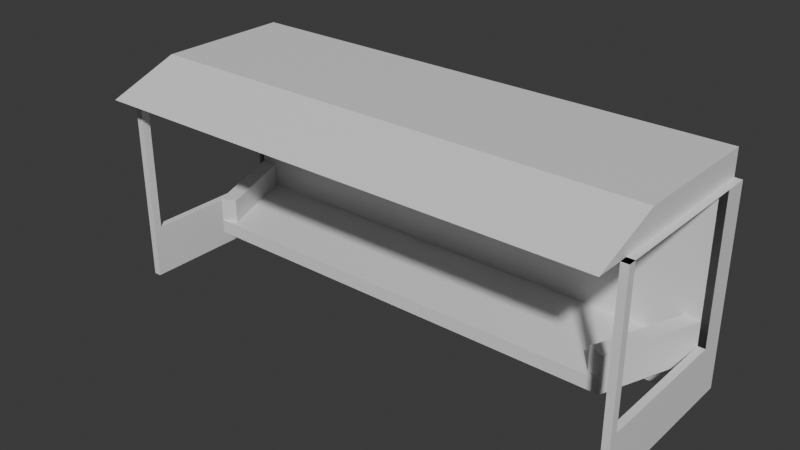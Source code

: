 # Source: BusShelter.blend  (saved by Blender 4.0.36; exported with 4.5.12 LTS)
import bpy
from mathutils import Matrix  # noqa: F401  (used for matrix-valued properties, if any)

bpy.ops.wm.read_factory_settings(use_empty=True)
scene = bpy.context.scene
scene.name = 'Scene'

# ---- collections
col_collection = bpy.data.collections.new('Collection'); scene.collection.children.link(col_collection)

# ---- materials (node trees are filled in below, after node groups)
mat_material = bpy.data.materials.new('Material')
mat_material.alpha_threshold = 0.0
mat_material.use_transparent_shadow = False
mat_material.roughness = 0.5
mat_material.line_color = (0.0, 0.0, 0.0, 1.0)

# ---- material node trees
mat_material.use_nodes = True; mat_material.node_tree.nodes.clear()
_N = mat_material.node_tree.nodes; _L = mat_material.node_tree.links
n0 = _N.new('ShaderNodeOutputMaterial'); n0.name = 'Material Output'; n0.location = (300, 300)
n1 = _N.new('ShaderNodeBsdfPrincipled'); n1.name = 'Principled BSDF'; n1.location = (10, 300)
n1.inputs[3].default_value = 1.45
_L.new(n1.outputs[0], n0.inputs[0])
n0.is_active_output = True

# ---- world
world_world = bpy.data.worlds.new('World'); scene.world = world_world
world_world.use_nodes = True; world_world.node_tree.nodes.clear()
_N = world_world.node_tree.nodes; _L = world_world.node_tree.links
n0 = _N.new('ShaderNodeOutputWorld'); n0.name = 'World Output'; n0.location = (300, 300)
n1 = _N.new('ShaderNodeBackground'); n1.name = 'Background'; n1.location = (10, 300)
n1.inputs[0].default_value = (0.05088, 0.05088, 0.05088, 1.0)
_L.new(n1.outputs[0], n0.inputs[0])
n0.is_active_output = True
world_world.color = (0.05088, 0.05088, 0.05088)
world_world.use_sun_shadow = False
world_world.sun_shadow_jitter_overblur = 0.0

# ---- meshes
me_cube = bpy.data.meshes.new('Cube')
me_cube.from_pydata([(5.602, 1.0, 3.895), (5.602, 1.0, -1.0), (5.602, 0.467, 3.895), (5.602, 0.467, -1.0), (0.0, 1.0, -1.0), (0.0, 0.467, 3.895), (0.0, 0.467, -1.0), (0.0, 1.0, 3.895), (5.602, 1.0, 3.325), (5.602, 0.467, 3.325), (0.0, 1.0, 3.325), (0.0, 0.467, 3.325), (5.602, -1.962, 3.895), (0.0, -1.962, 3.895), (5.602, -3.485, 3.325), (0.0, -3.485, 3.325), (5.602, 1.0, -0.1524), (5.602, 0.467, -0.1524), (0.0, 1.0, -0.1524), (0.0, 0.467, -0.1524), (5.602, 1.0, 0.142), (5.602, 0.467, 0.142), (0.0, 1.0, 0.142), (0.0, 0.467, 0.142), (4.805, -1.61, 0.142), (4.805, -1.61, -0.1524), (0.0, -1.61, 0.142), (0.0, -1.61, -0.1524), (5.602, 0.467, 0.6655), (4.805, -1.61, 0.6655), (5.602, 0.467, 0.6655), (4.805, -1.61, 0.6655), (5.277, 0.5917, 0.142), (4.48, -1.485, 0.142), (5.277, 0.5917, 0.6655), (4.48, -1.485, 0.6655), (5.761, 1.0, -0.1524), (5.761, 1.0, -1.0), (5.761, 0.467, -0.1524), (5.761, 0.467, -1.0), (5.761, 1.0, 3.325), (5.761, 0.467, 3.325), (5.761, 1.0, 0.142), (5.761, 0.467, 0.142), (5.602, -2.879, -0.1524), (5.602, -2.879, -1.0), (5.602, -2.879, 0.142), (5.761, -2.879, -0.1524), (5.602, -2.879, 3.325), (5.761, -2.879, -1.0), (5.761, -2.879, 0.142), (5.761, -2.879, 3.325), (5.602, -2.703, 3.325), (5.602, -2.703, 0.142), (5.761, -2.703, 3.325), (5.761, -2.703, 0.142)], [], [(4, 1, 3, 6), (8, 0, 2, 9), (10, 7, 0, 8), (5, 11, 15, 13), (0, 7, 5, 2), (10, 11, 5, 7), (22, 23, 11, 10), (21, 9, 11, 23), (22, 10, 8, 20), (16, 20, 42, 36), (14, 12, 13, 15), (9, 2, 12, 14), (2, 5, 13, 12), (11, 9, 14, 15), (8, 9, 41, 40), (4, 18, 16, 1), (3, 17, 19, 6), (4, 6, 19, 18), (41, 9, 48, 51), (18, 22, 20, 16), (17, 21, 24, 25), (18, 19, 23, 22), (25, 24, 26, 27), (19, 17, 25, 27), (23, 19, 27, 26), (21, 23, 26, 24), (24, 29, 35, 33), (28, 29, 31, 30), (32, 33, 35, 34), (29, 28, 34, 35), (21, 24, 33, 32), (28, 21, 32, 34), (21, 28, 30, 31, 29, 24), (42, 40, 41, 43), (37, 36, 38, 39), (36, 42, 43, 38), (17, 3, 45, 44), (1, 16, 36, 37), (39, 38, 47, 49), (3, 1, 37, 39), (20, 8, 40, 42), (44, 45, 49, 47), (50, 51, 54, 55), (46, 44, 47, 50), (48, 46, 53, 52), (52, 53, 55, 54), (21, 17, 44, 46), (3, 39, 49, 45), (38, 43, 50, 47), (51, 48, 52, 54), (46, 50, 55, 53), (46, 50, 43, 21), (46, 48, 51, 50)])
_uv = me_cube.uv_layers.new(name='UVMap')
_uv.uv.foreach_set('vector', [0.25, 0.5, 0.375, 0.5, 0.375, 0.75, 0.25, 0.75, 0.5959, 0.5, 0.625, 0.5, 0.625, 0.75, 0.5959, 0.75, 0.5959, 0.375, 0.625, 0.375, 0.625, 0.5, 0.5959, 0.5, 0.625, 0.875, 0.5813, 0.8604, 0.5813, 0.8604, 0.625, 0.875, 0.625, 0.5, 0.75, 0.5, 0.75, 0.75, 0.625, 0.75, 0.6917, 0.5, 0.5813, 0.8604, 0.625, 0.875, 0.75, 0.5, 0.3666, 0.5, 0.3375, 0.7792, 0.5813, 0.8604, 0.6917, 0.5, 0.4333, 0.75, 0.5959, 0.75, 0.5959, 0.875, 0.4333, 0.875, 0.4333, 0.375, 0.5959, 0.375, 0.5959, 0.5, 0.4333, 0.5, 0.4183, 0.5, 0.4333, 0.5, 0.4333, 0.5, 0.4183, 0.5, 0.5959, 0.75, 0.625, 0.75, 0.625, 0.875, 0.5959, 0.875, 0.5959, 0.75, 0.625, 0.75, 0.625, 0.75, 0.5959, 0.75, 0.625, 0.75, 0.75, 0.75, 0.75, 0.75, 0.625, 0.75, 0.5959, 0.875, 0.5959, 0.75, 0.5959, 0.75, 0.5959, 0.875, 0.5959, 0.5, 0.5959, 0.75, 0.5959, 0.75, 0.5959, 0.5, 0.375, 0.375, 0.4183, 0.375, 0.4183, 0.5, 0.375, 0.5, 0.375, 0.75, 0.4183, 0.75, 0.4183, 0.875, 0.375, 0.875, 0.25, 0.5, 0.25, 0.75, 0.3149, 0.7716, 0.3366, 0.5, 0.5959, 0.75, 0.5959, 0.75, 0.5959, 0.75, 0.5959, 0.75, 0.4183, 0.375, 0.4333, 0.375, 0.4333, 0.5, 0.4183, 0.5, 0.4183, 0.75, 0.4333, 0.75, 0.4333, 0.75, 0.4183, 0.75, 0.3366, 0.5, 0.3149, 0.7716, 0.3375, 0.7792, 0.3666, 0.5, 0.4183, 0.75, 0.4333, 0.75, 0.4333, 0.875, 0.4183, 0.875, 0.4183, 0.875, 0.4183, 0.75, 0.4183, 0.75, 0.4183, 0.875, 0.3375, 0.7792, 0.3149, 0.7716, 0.3149, 0.7716, 0.3375, 0.7792, 0.4333, 0.75, 0.4333, 0.875, 0.4333, 0.875, 0.4333, 0.75, 0.0, 0.0, 0.0, 0.0, 0.0, 0.0, 0.0, 0.0, 0.4333, 0.75, 0.4333, 0.75, 0.4333, 0.75, 0.4333, 0.75, 0.4333, 0.75, 0.4333, 0.75, 0.4333, 0.75, 0.4333, 0.75, 0.4333, 0.75, 0.4333, 0.75, 0.4333, 0.75, 0.4333, 0.75, 0.4333, 0.75, 0.4333, 0.75, 0.4333, 0.75, 0.4333, 0.75, 0.0, 0.0, 0.0, 0.0, 0.0, 0.0, 0.0, 0.0, 0.0, 0.0, 0.0, 0.0, 0.0, 0.0, 0.0, 0.0, 0.0, 0.0, 0.0, 0.0, 0.4333, 0.5, 0.5959, 0.5, 0.5959, 0.75, 0.4333, 0.75, 0.375, 0.5, 0.4183, 0.5, 0.4183, 0.75, 0.375, 0.75, 0.4183, 0.5, 0.4333, 0.5, 0.4333, 0.75, 0.4183, 0.75, 0.4183, 0.75, 0.375, 0.75, 0.375, 0.75, 0.4183, 0.75, 0.375, 0.5, 0.4183, 0.5, 0.4183, 0.5, 0.375, 0.5, 0.375, 0.75, 0.4183, 0.75, 0.4183, 0.75, 0.375, 0.75, 0.375, 0.75, 0.375, 0.5, 0.375, 0.5, 0.375, 0.75, 0.4333, 0.5, 0.5959, 0.5, 0.5959, 0.5, 0.4333, 0.5, 0.4183, 0.75, 0.375, 0.75, 0.375, 0.75, 0.4183, 0.75, 0.0, 0.0, 0.0, 0.0, 0.0, 0.0, 0.0, 0.0, 0.4333, 0.75, 0.4183, 0.75, 0.4183, 0.75, 0.4333, 0.75, 0.0, 0.0, 0.0, 0.0, 0.0, 0.0, 0.0, 0.0, 0.5959, 0.75, 0.4333, 0.75, 0.4333, 0.75, 0.5959, 0.75, 0.4333, 0.75, 0.4183, 0.75, 0.4183, 0.75, 0.4333, 0.75, 0.375, 0.75, 0.375, 0.75, 0.375, 0.75, 0.375, 0.75, 0.4183, 0.75, 0.4333, 0.75, 0.4333, 0.75, 0.4183, 0.75, 0.5959, 0.75, 0.5959, 0.75, 0.5959, 0.75, 0.5959, 0.75, 0.4333, 0.75, 0.4333, 0.75, 0.4333, 0.75, 0.4333, 0.75, 0.4333, 0.75, 0.4333, 0.75, 0.4333, 0.75, 0.4333, 0.75, 0.0, 0.0, 0.0, 0.0, 0.5959, 0.75, 0.0, 0.0])
me_cube.materials.append(mat_material)
me_cube.use_mirror_vertex_groups = False
me_cube.update()

# ---- objects
ob_cube = bpy.data.objects.new('Cube', me_cube)

# ---- transforms, parenting, visibility, modifiers, constraints
ob_cube.location = (0.0, 0.0, 0.0)
ob_cube.lock_rotations_4d = False
ob_cube.empty_display_type = 'ARROWS'
ob_cube.lineart.crease_threshold = 0.0
_m = ob_cube.modifiers.new('Mirror', 'MIRROR')
_m.use_clip = True

# ---- collection membership
col_collection.objects.link(ob_cube)

# ---- scene / render settings (as saved in the file)
scene.frame_start = 1; scene.frame_end = 250; scene.frame_set(1)
scene.render.engine = 'BLENDER_EEVEE_NEXT'
scene.cycles.sampling_pattern = 'TABULATED_SOBOL'
bpy.context.view_layer.update()

# ---- added for rendering (the .blend has no active camera and no usable light): camera, sun
cam_auto = bpy.data.cameras.new('AutoCamera')
cam_auto.lens = 50.0
cam_auto.sensor_width = 36.0
cam_auto.clip_end = 1000.0
ob_auto_camera = bpy.data.objects.new('AutoCamera', cam_auto)
scene.collection.objects.link(ob_auto_camera)
ob_auto_camera.location = (12.3035, -16.0066, 11.2905)
ob_auto_camera.rotation_euler = (1.09748, -7.21219e-08, 0.694738)
scene.camera = ob_auto_camera
light_auto_sun = bpy.data.lights.new('AutoSun', 'SUN')
light_auto_sun.energy = 3.0
light_auto_sun.angle = 0.0523599
ob_auto_sun = bpy.data.objects.new('AutoSun', light_auto_sun)
scene.collection.objects.link(ob_auto_sun)
ob_auto_sun.rotation_euler = (0.872665, 0.174533, 0.523599)
bpy.context.view_layer.update()
